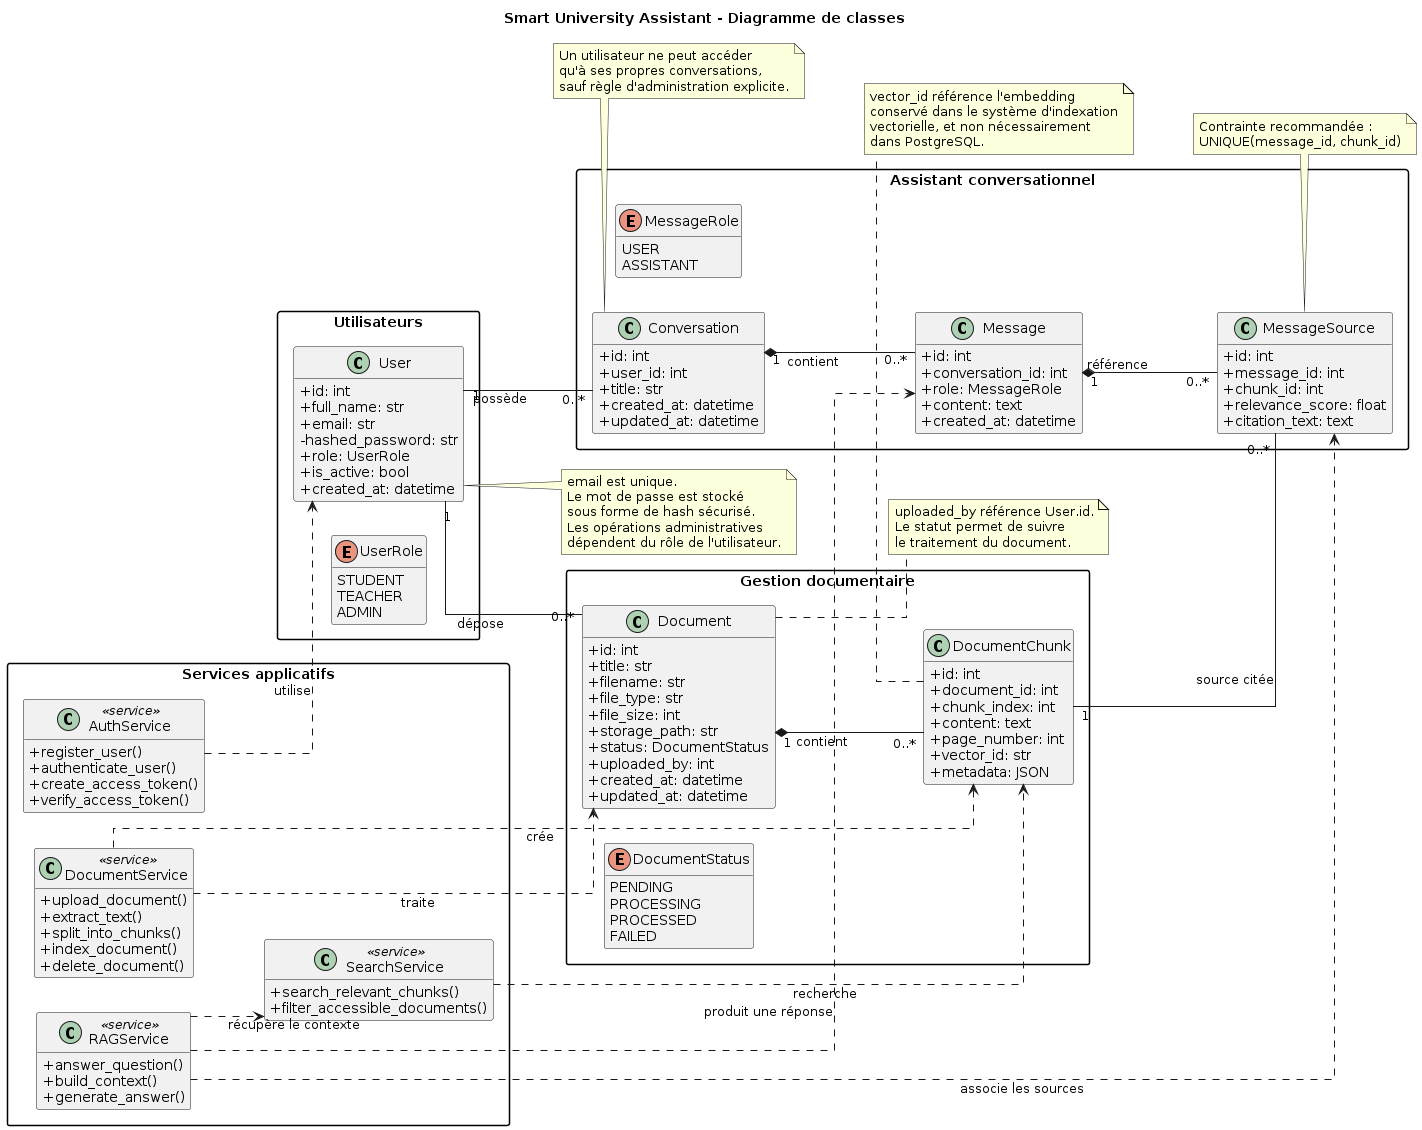

The diagram above was rendered by PlantUML. Its source (embedded in the PNG):
@startuml
title Smart University Assistant - Diagramme de classes

left to right direction
skinparam shadowing false
skinparam classAttributeIconSize 0
skinparam packageStyle rectangle
skinparam linetype ortho

hide empty members

package "Utilisateurs" {

    enum UserRole {
        STUDENT
        TEACHER
        ADMIN
    }

    class User {
        +id: int
        +full_name: str
        +email: str
        -hashed_password: str
        +role: UserRole
        +is_active: bool
        +created_at: datetime
    }
}

package "Gestion documentaire" {

    enum DocumentStatus {
        PENDING
        PROCESSING
        PROCESSED
        FAILED
    }

    class Document {
        +id: int
        +title: str
        +filename: str
        +file_type: str
        +file_size: int
        +storage_path: str
        +status: DocumentStatus
        +uploaded_by: int
        +created_at: datetime
        +updated_at: datetime
    }

    class DocumentChunk {
        +id: int
        +document_id: int
        +chunk_index: int
        +content: text
        +page_number: int
        +vector_id: str
        +metadata: JSON
    }
}

package "Assistant conversationnel" {

    enum MessageRole {
        USER
        ASSISTANT
    }

    class Conversation {
        +id: int
        +user_id: int
        +title: str
        +created_at: datetime
        +updated_at: datetime
    }

    class Message {
        +id: int
        +conversation_id: int
        +role: MessageRole
        +content: text
        +created_at: datetime
    }

    class MessageSource {
        +id: int
        +message_id: int
        +chunk_id: int
        +relevance_score: float
        +citation_text: text
    }
}

package "Services applicatifs" {

    class AuthService <<service>> {
        +register_user()
        +authenticate_user()
        +create_access_token()
        +verify_access_token()
    }

    class DocumentService <<service>> {
        +upload_document()
        +extract_text()
        +split_into_chunks()
        +index_document()
        +delete_document()
    }

    class SearchService <<service>> {
        +search_relevant_chunks()
        +filter_accessible_documents()
    }

    class RAGService <<service>> {
        +answer_question()
        +build_context()
        +generate_answer()
    }
}

' Relations entre les entités
User "1" -- "0..*" Document : dépose
User "1" -- "0..*" Conversation : possède

Document "1" *-- "0..*" DocumentChunk : contient
Conversation "1" *-- "0..*" Message : contient

Message "1" *-- "0..*" MessageSource : référence
DocumentChunk "1" -- "0..*" MessageSource : source citée

' Dépendances entre services
AuthService ..> User : utilise
DocumentService ..> Document : traite
DocumentService ..> DocumentChunk : crée
SearchService ..> DocumentChunk : recherche
RAGService ..> SearchService : récupère le contexte
RAGService ..> Message : produit une réponse
RAGService ..> MessageSource : associe les sources

note right of User
  email est unique.
  Le mot de passe est stocké
  sous forme de hash sécurisé.
  Les opérations administratives
  dépendent du rôle de l'utilisateur.
end note

note right of Document
  uploaded_by référence User.id.
  Le statut permet de suivre
  le traitement du document.
end note

note bottom of DocumentChunk
  vector_id référence l'embedding
  conservé dans le système d'indexation
  vectorielle, et non nécessairement
  dans PostgreSQL.
end note

note bottom of MessageSource
  Contrainte recommandée :
  UNIQUE(message_id, chunk_id)
end note

note bottom of Conversation
  Un utilisateur ne peut accéder
  qu'à ses propres conversations,
  sauf règle d'administration explicite.
end note
@enduml